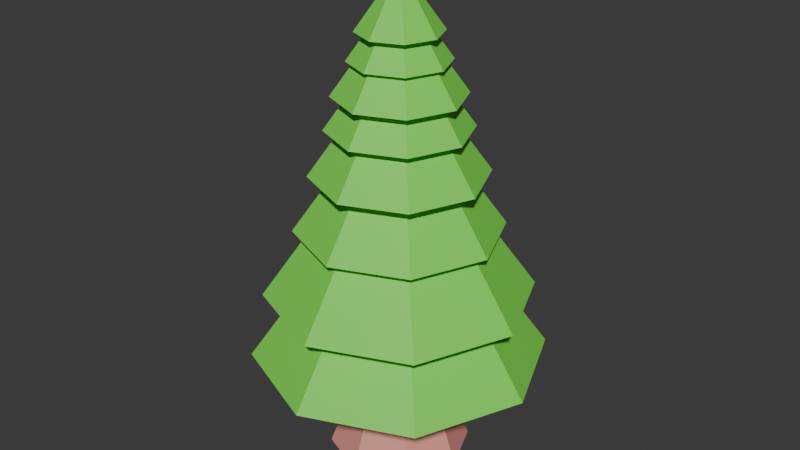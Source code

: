 # Source: Tree1.blend  (saved by Blender 4.3.34; exported with 4.5.12 LTS)
import bpy
from mathutils import Matrix  # noqa: F401  (used for matrix-valued properties, if any)

bpy.ops.wm.read_factory_settings(use_empty=True)
scene = bpy.context.scene
scene.name = 'Scene'

# ---- collections
col_collection = bpy.data.collections.new('Collection'); scene.collection.children.link(col_collection)

# ---- materials (node trees are filled in below, after node groups)
mat_leafs = bpy.data.materials.new('leafs')
mat_log = bpy.data.materials.new('log')

# ---- material node trees
mat_leafs.use_nodes = True; mat_leafs.node_tree.nodes.clear()
_N = mat_leafs.node_tree.nodes; _L = mat_leafs.node_tree.links
n0 = _N.new('ShaderNodeBsdfPrincipled'); n0.name = 'Principled BSDF'; n0.location = (10, 300)
n0.inputs[0].default_value = (0.1901, 0.8002, 0.07589, 1.0)
n1 = _N.new('ShaderNodeOutputMaterial'); n1.name = 'Material Output'; n1.location = (300, 300)
_L.new(n0.outputs[0], n1.inputs[0])
n1.is_active_output = True
mat_log.use_nodes = True; mat_log.node_tree.nodes.clear()
_N = mat_log.node_tree.nodes; _L = mat_log.node_tree.links
n0 = _N.new('ShaderNodeBsdfPrincipled'); n0.name = 'Principled BSDF'; n0.location = (10, 300)
n0.inputs[0].default_value = (0.8, 0.3222, 0.2729, 1.0)
n1 = _N.new('ShaderNodeOutputMaterial'); n1.name = 'Material Output'; n1.location = (300, 300)
_L.new(n0.outputs[0], n1.inputs[0])
n1.is_active_output = True

# ---- world
world_world = bpy.data.worlds.new('World'); scene.world = world_world
world_world.use_nodes = True; world_world.node_tree.nodes.clear()
_N = world_world.node_tree.nodes; _L = world_world.node_tree.links
n0 = _N.new('ShaderNodeOutputWorld'); n0.name = 'World Output'; n0.location = (300, 300)
n1 = _N.new('ShaderNodeBackground'); n1.name = 'Background'; n1.location = (10, 300)
n1.inputs[0].default_value = (0.05088, 0.05088, 0.05088, 1.0)
_L.new(n1.outputs[0], n0.inputs[0])
n0.is_active_output = True
world_world.color = (0.05088, 0.05088, 0.05088)
world_world.sun_shadow_jitter_overblur = 0.0

# ---- meshes
me_cone_001 = bpy.data.meshes.new('Cone.001')
me_cone_001.from_pydata([(0.0, 2.104, 1.699), (1.488, 1.488, 1.699), (2.104, 0.0, 1.699), (1.488, -1.488, 1.699), (0.0, -2.104, 1.699), (-1.488, -1.488, 1.699), (-2.104, 0.0, 1.699), (-1.488, 1.488, 1.699), (0.0, 0.0, 4.644), (-1.109e-09, 1.898, 2.663), (1.342, 1.342, 2.663), (1.898, 0.0, 2.663), (1.342, -1.342, 2.663), (-1.109e-09, -1.898, 2.663), (-1.342, -1.342, 2.663), (-1.898, 0.0, 2.663), (-1.342, 1.342, 2.663), (-1.109e-09, 0.0, 5.32), (-6.193e-09, 1.453, 3.625), (1.027, 1.027, 3.625), (1.453, 0.0, 3.625), (1.027, -1.027, 3.625), (-6.193e-09, -1.453, 3.625), (-1.027, -1.027, 3.625), (-1.453, 0.0, 3.625), (-1.027, 1.027, 3.625), (-6.193e-09, 0.0, 5.659), (-5.145e-09, 1.229, 4.417), (0.8688, 0.8688, 4.417), (1.229, 1.939e-10, 4.417), (0.8688, -0.8688, 4.417), (-5.145e-09, -1.229, 4.417), (-0.8688, -0.8688, 4.417), (-1.229, 1.939e-10, 4.417), (-0.8688, 0.8688, 4.417), (-5.145e-09, 1.939e-10, 6.137), (-4.525e-09, 1.002, 5.056), (0.7087, 0.7087, 5.056), (1.002, 1.486e-09, 5.056), (0.7087, -0.7087, 5.056), (-4.525e-09, -1.002, 5.056), (-0.7087, -0.7087, 5.056), (-1.002, 1.486e-09, 5.056), (-0.7087, 0.7087, 5.056), (-4.525e-09, 1.486e-09, 6.459), (-5.054e-09, 0.9042, 5.515), (0.6394, 0.6394, 5.515), (0.9042, 1.486e-09, 5.515), (0.6394, -0.6394, 5.515), (-5.054e-09, -0.9042, 5.515), (-0.6394, -0.6394, 5.515), (-0.9042, 1.486e-09, 5.515), (-0.6394, 0.6394, 5.515), (-5.054e-09, 1.486e-09, 6.781), (-7.475e-09, 0.6922, 5.973), (0.4894, 0.4894, 5.973), (0.6922, 1.486e-09, 5.973), (0.4894, -0.4894, 5.973), (-7.475e-09, -0.6922, 5.973), (-0.4894, -0.4894, 5.973), (-0.6922, 1.486e-09, 5.973), (-0.4894, 0.4894, 5.973), (-7.475e-09, 1.486e-09, 6.942), (-6.977e-09, 0.5854, 6.351), (0.4139, 0.4139, 6.351), (0.5854, 1.579e-09, 6.351), (0.4139, -0.4139, 6.351), (-6.977e-09, -0.5854, 6.351), (-0.4139, -0.4139, 6.351), (-0.5854, 1.579e-09, 6.351), (-0.4139, 0.4139, 6.351), (-6.977e-09, 1.579e-09, 7.17), (4.22e-10, 1.019, 0.1268), (0.0, 0.6536, 2.998), (0.7205, 0.7205, 0.1268), (0.4622, 0.4622, 2.998), (1.019, -4.22e-10, 0.1268), (0.6536, 0.0, 2.998), (0.7205, -0.7205, 0.1268), (0.4622, -0.4622, 2.998), (4.22e-10, -1.019, 0.1268), (0.0, -0.6536, 2.998), (-0.7205, -0.7205, 0.1268), (-0.4622, -0.4622, 2.998), (-1.019, -4.22e-10, 0.1268), (-0.6536, 0.0, 2.998), (-0.7205, 0.7205, 0.1268), (-0.4622, 0.4622, 2.998), (-4.926e-10, 0.7064, 1.273), (0.4995, 0.4995, 1.273), (0.7064, -5.223e-10, 1.273), (0.4995, -0.4995, 1.273), (-4.926e-10, -0.7064, 1.273), (-0.4995, -0.4995, 1.273), (-0.7064, -5.223e-10, 1.273), (-0.4995, 0.4995, 1.273), (0.5873, 0.5873, 0.6369), (0.8306, -4.459e-10, 0.6369), (0.5873, -0.5873, 0.6369), (-2.044e-10, -0.8306, 0.6369), (-0.5873, -0.5873, 0.6369), (-0.8306, -4.459e-10, 0.6369), (-0.5873, 0.5873, 0.6369), (-2.044e-10, 0.8306, 0.6369)], [], [(0, 8, 1), (1, 8, 2), (2, 8, 3), (3, 8, 4), (4, 8, 5), (5, 8, 6), (0, 1, 2, 3, 4, 5, 6, 7), (6, 8, 7), (7, 8, 0), (9, 17, 10), (10, 17, 11), (11, 17, 12), (12, 17, 13), (13, 17, 14), (14, 17, 15), (9, 10, 11, 12, 13, 14, 15, 16), (15, 17, 16), (16, 17, 9), (18, 26, 19), (19, 26, 20), (20, 26, 21), (21, 26, 22), (22, 26, 23), (23, 26, 24), (18, 19, 20, 21, 22, 23, 24, 25), (24, 26, 25), (25, 26, 18), (27, 35, 28), (28, 35, 29), (29, 35, 30), (30, 35, 31), (31, 35, 32), (32, 35, 33), (27, 28, 29, 30, 31, 32, 33, 34), (33, 35, 34), (34, 35, 27), (36, 44, 37), (37, 44, 38), (38, 44, 39), (39, 44, 40), (40, 44, 41), (41, 44, 42), (36, 37, 38, 39, 40, 41, 42, 43), (42, 44, 43), (43, 44, 36), (45, 53, 46), (46, 53, 47), (47, 53, 48), (48, 53, 49), (49, 53, 50), (50, 53, 51), (45, 46, 47, 48, 49, 50, 51, 52), (51, 53, 52), (52, 53, 45), (54, 62, 55), (55, 62, 56), (56, 62, 57), (57, 62, 58), (58, 62, 59), (59, 62, 60), (54, 55, 56, 57, 58, 59, 60, 61), (60, 62, 61), (61, 62, 54), (63, 71, 64), (64, 71, 65), (65, 71, 66), (66, 71, 67), (67, 71, 68), (68, 71, 69), (63, 64, 65, 66, 67, 68, 69, 70), (69, 71, 70), (70, 71, 63), (88, 73, 75, 89), (89, 75, 77, 90), (90, 77, 79, 91), (91, 79, 81, 92), (92, 81, 83, 93), (93, 83, 85, 94), (75, 73, 87, 85, 83, 81, 79, 77), (94, 85, 87, 95), (95, 87, 73, 88), (72, 74, 76, 78, 80, 82, 84, 86), (102, 95, 88, 103), (101, 94, 95, 102), (100, 93, 94, 101), (99, 92, 93, 100), (98, 91, 92, 99), (97, 90, 91, 98), (96, 89, 90, 97), (103, 88, 89, 96), (72, 103, 96, 74), (74, 96, 97, 76), (76, 97, 98, 78), (78, 98, 99, 80), (80, 99, 100, 82), (82, 100, 101, 84), (84, 101, 102, 86), (86, 102, 103, 72)])
me_cone_001.polygons.foreach_set('material_index', [0, 0, 0, 0, 0, 0, 0, 0, 0, 0, 0, 0, 0, 0, 0, 0, 0, 0, 0, 0, 0, 0, 0, 0, 0, 0, 0, 0, 0, 0, 0, 0, 0, 0, 0, 0, 0, 0, 0, 0, 0, 0, 0, 0, 0, 0, 0, 0, 0, 0, 0, 0, 0, 0, 0, 0, 0, 0, 0, 0, 0, 0, 0, 0, 0, 0, 0, 0, 0, 0, 0, 0, 1, 1, 1, 1, 1, 1, 1, 1, 1, 1, 1, 1, 1, 1, 1, 1, 1, 1, 1, 1, 1, 1, 1, 1, 1, 1])
_uv = me_cone_001.uv_layers.new(name='UVMap')
_uv.uv.foreach_set('vector', [0.25, 0.49, 0.25, 0.25, 0.4197, 0.4197, 0.4197, 0.4197, 0.25, 0.25, 0.49, 0.25, 0.49, 0.25, 0.25, 0.25, 0.4197, 0.08029, 0.4197, 0.08029, 0.25, 0.25, 0.25, 0.01, 0.25, 0.01, 0.25, 0.25, 0.08029, 0.08029, 0.08029, 0.08029, 0.25, 0.25, 0.01, 0.25, 0.75, 0.49, 0.9197, 0.4197, 0.99, 0.25, 0.9197, 0.08029, 0.75, 0.01, 0.5803, 0.08029, 0.51, 0.25, 0.5803, 0.4197, 0.01, 0.25, 0.25, 0.25, 0.08029, 0.4197, 0.08029, 0.4197, 0.25, 0.25, 0.25, 0.49, 0.25, 0.49, 0.25, 0.25, 0.4197, 0.4197, 0.4197, 0.4197, 0.25, 0.25, 0.49, 0.25, 0.49, 0.25, 0.25, 0.25, 0.4197, 0.08029, 0.4197, 0.08029, 0.25, 0.25, 0.25, 0.01, 0.25, 0.01, 0.25, 0.25, 0.08029, 0.08029, 0.08029, 0.08029, 0.25, 0.25, 0.01, 0.25, 0.75, 0.49, 0.9197, 0.4197, 0.99, 0.25, 0.9197, 0.08029, 0.75, 0.01, 0.5803, 0.08029, 0.51, 0.25, 0.5803, 0.4197, 0.01, 0.25, 0.25, 0.25, 0.08029, 0.4197, 0.08029, 0.4197, 0.25, 0.25, 0.25, 0.49, 0.25, 0.49, 0.25, 0.25, 0.4197, 0.4197, 0.4197, 0.4197, 0.25, 0.25, 0.49, 0.25, 0.49, 0.25, 0.25, 0.25, 0.4197, 0.08029, 0.4197, 0.08029, 0.25, 0.25, 0.25, 0.01, 0.25, 0.01, 0.25, 0.25, 0.08029, 0.08029, 0.08029, 0.08029, 0.25, 0.25, 0.01, 0.25, 0.75, 0.49, 0.9197, 0.4197, 0.99, 0.25, 0.9197, 0.08029, 0.75, 0.01, 0.5803, 0.08029, 0.51, 0.25, 0.5803, 0.4197, 0.01, 0.25, 0.25, 0.25, 0.08029, 0.4197, 0.08029, 0.4197, 0.25, 0.25, 0.25, 0.49, 0.25, 0.49, 0.25, 0.25, 0.4197, 0.4197, 0.4197, 0.4197, 0.25, 0.25, 0.49, 0.25, 0.49, 0.25, 0.25, 0.25, 0.4197, 0.08029, 0.4197, 0.08029, 0.25, 0.25, 0.25, 0.01, 0.25, 0.01, 0.25, 0.25, 0.08029, 0.08029, 0.08029, 0.08029, 0.25, 0.25, 0.01, 0.25, 0.75, 0.49, 0.9197, 0.4197, 0.99, 0.25, 0.9197, 0.08029, 0.75, 0.01, 0.5803, 0.08029, 0.51, 0.25, 0.5803, 0.4197, 0.01, 0.25, 0.25, 0.25, 0.08029, 0.4197, 0.08029, 0.4197, 0.25, 0.25, 0.25, 0.49, 0.25, 0.49, 0.25, 0.25, 0.4197, 0.4197, 0.4197, 0.4197, 0.25, 0.25, 0.49, 0.25, 0.49, 0.25, 0.25, 0.25, 0.4197, 0.08029, 0.4197, 0.08029, 0.25, 0.25, 0.25, 0.01, 0.25, 0.01, 0.25, 0.25, 0.08029, 0.08029, 0.08029, 0.08029, 0.25, 0.25, 0.01, 0.25, 0.75, 0.49, 0.9197, 0.4197, 0.99, 0.25, 0.9197, 0.08029, 0.75, 0.01, 0.5803, 0.08029, 0.51, 0.25, 0.5803, 0.4197, 0.01, 0.25, 0.25, 0.25, 0.08029, 0.4197, 0.08029, 0.4197, 0.25, 0.25, 0.25, 0.49, 0.25, 0.49, 0.25, 0.25, 0.4197, 0.4197, 0.4197, 0.4197, 0.25, 0.25, 0.49, 0.25, 0.49, 0.25, 0.25, 0.25, 0.4197, 0.08029, 0.4197, 0.08029, 0.25, 0.25, 0.25, 0.01, 0.25, 0.01, 0.25, 0.25, 0.08029, 0.08029, 0.08029, 0.08029, 0.25, 0.25, 0.01, 0.25, 0.75, 0.49, 0.9197, 0.4197, 0.99, 0.25, 0.9197, 0.08029, 0.75, 0.01, 0.5803, 0.08029, 0.51, 0.25, 0.5803, 0.4197, 0.01, 0.25, 0.25, 0.25, 0.08029, 0.4197, 0.08029, 0.4197, 0.25, 0.25, 0.25, 0.49, 0.25, 0.49, 0.25, 0.25, 0.4197, 0.4197, 0.4197, 0.4197, 0.25, 0.25, 0.49, 0.25, 0.49, 0.25, 0.25, 0.25, 0.4197, 0.08029, 0.4197, 0.08029, 0.25, 0.25, 0.25, 0.01, 0.25, 0.01, 0.25, 0.25, 0.08029, 0.08029, 0.08029, 0.08029, 0.25, 0.25, 0.01, 0.25, 0.75, 0.49, 0.9197, 0.4197, 0.99, 0.25, 0.9197, 0.08029, 0.75, 0.01, 0.5803, 0.08029, 0.51, 0.25, 0.5803, 0.4197, 0.01, 0.25, 0.25, 0.25, 0.08029, 0.4197, 0.08029, 0.4197, 0.25, 0.25, 0.25, 0.49, 0.25, 0.49, 0.25, 0.25, 0.4197, 0.4197, 0.4197, 0.4197, 0.25, 0.25, 0.49, 0.25, 0.49, 0.25, 0.25, 0.25, 0.4197, 0.08029, 0.4197, 0.08029, 0.25, 0.25, 0.25, 0.01, 0.25, 0.01, 0.25, 0.25, 0.08029, 0.08029, 0.08029, 0.08029, 0.25, 0.25, 0.01, 0.25, 0.75, 0.49, 0.9197, 0.4197, 0.99, 0.25, 0.9197, 0.08029, 0.75, 0.01, 0.5803, 0.08029, 0.51, 0.25, 0.5803, 0.4197, 0.01, 0.25, 0.25, 0.25, 0.08029, 0.4197, 0.08029, 0.4197, 0.25, 0.25, 0.25, 0.49, 1.0, 0.7051, 1.0, 1.0, 0.875, 1.0, 0.875, 0.7051, 0.875, 0.7051, 0.875, 1.0, 0.75, 1.0, 0.75, 0.7051, 0.75, 0.7051, 0.75, 1.0, 0.625, 1.0, 0.625, 0.7051, 0.625, 0.7051, 0.625, 1.0, 0.5, 1.0, 0.5, 0.7051, 0.5, 0.7051, 0.5, 1.0, 0.375, 1.0, 0.375, 0.7051, 0.375, 0.7051, 0.375, 1.0, 0.25, 1.0, 0.25, 0.7051, 0.4197, 0.4197, 0.25, 0.49, 0.08029, 0.4197, 0.01, 0.25, 0.08029, 0.08029, 0.25, 0.01, 0.4197, 0.08029, 0.49, 0.25, 0.25, 0.7051, 0.25, 1.0, 0.125, 1.0, 0.125, 0.7051, 0.125, 0.7051, 0.125, 1.0, 0.0, 1.0, 0.0, 0.7051, 0.75, 0.49, 0.9197, 0.4197, 0.99, 0.25, 0.9197, 0.08029, 0.75, 0.01, 0.5803, 0.08029, 0.51, 0.25, 0.5803, 0.4197, 0.125, 0.5801, 0.125, 0.7051, 0.0, 0.7051, 0.0, 0.5801, 0.25, 0.5801, 0.25, 0.7051, 0.125, 0.7051, 0.125, 0.5801, 0.375, 0.5801, 0.375, 0.7051, 0.25, 0.7051, 0.25, 0.5801, 0.5, 0.5801, 0.5, 0.7051, 0.375, 0.7051, 0.375, 0.5801, 0.625, 0.5801, 0.625, 0.7051, 0.5, 0.7051, 0.5, 0.5801, 0.75, 0.5801, 0.75, 0.7051, 0.625, 0.7051, 0.625, 0.5801, 0.875, 0.5801, 0.875, 0.7051, 0.75, 0.7051, 0.75, 0.5801, 1.0, 0.5801, 1.0, 0.7051, 0.875, 0.7051, 0.875, 0.5801, 1.0, 0.5, 1.0, 0.5801, 0.875, 0.5801, 0.875, 0.5, 0.875, 0.5, 0.875, 0.5801, 0.75, 0.5801, 0.75, 0.5, 0.75, 0.5, 0.75, 0.5801, 0.625, 0.5801, 0.625, 0.5, 0.625, 0.5, 0.625, 0.5801, 0.5, 0.5801, 0.5, 0.5, 0.5, 0.5, 0.5, 0.5801, 0.375, 0.5801, 0.375, 0.5, 0.375, 0.5, 0.375, 0.5801, 0.25, 0.5801, 0.25, 0.5, 0.25, 0.5, 0.25, 0.5801, 0.125, 0.5801, 0.125, 0.5, 0.125, 0.5, 0.125, 0.5801, 0.0, 0.5801, 0.0, 0.5])
me_cone_001.materials.append(mat_leafs)
me_cone_001.materials.append(mat_log)
me_cone_001.update()

# ---- objects
ob_cone = bpy.data.objects.new('Cone', me_cone_001)

# ---- transforms, parenting, visibility, modifiers, constraints
ob_cone.location = (0.0, 0.0, -0.2029)

# ---- collection membership
col_collection.objects.link(ob_cone)

# ---- scene / render settings (as saved in the file)
scene.frame_start = 1; scene.frame_end = 250; scene.frame_set(1)
scene.render.engine = 'BLENDER_EEVEE_NEXT'
bpy.context.view_layer.update()

# ---- added for rendering (the .blend has no active camera and no usable light): camera, sun
cam_auto = bpy.data.cameras.new('AutoCamera')
cam_auto.lens = 50.0
cam_auto.sensor_width = 36.0
cam_auto.clip_end = 1000.0
ob_auto_camera = bpy.data.objects.new('AutoCamera', cam_auto)
scene.collection.objects.link(ob_auto_camera)
ob_auto_camera.location = (8.53092, -10.2371, 10.2703)
ob_auto_camera.rotation_euler = (1.09748, -7.21219e-08, 0.694738)
scene.camera = ob_auto_camera
light_auto_sun = bpy.data.lights.new('AutoSun', 'SUN')
light_auto_sun.energy = 3.0
light_auto_sun.angle = 0.0523599
ob_auto_sun = bpy.data.objects.new('AutoSun', light_auto_sun)
scene.collection.objects.link(ob_auto_sun)
ob_auto_sun.rotation_euler = (0.872665, 0.174533, 0.523599)
bpy.context.view_layer.update()
